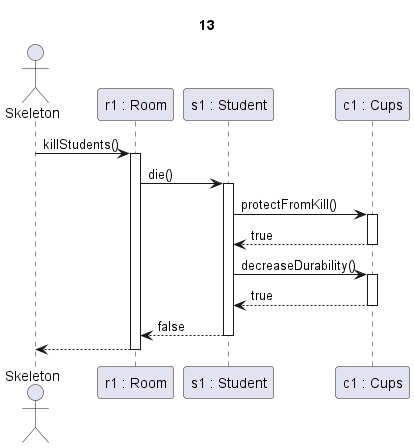

The diagram above was rendered by PlantUML. Its source (embedded in the PNG):
@startuml Cups+nem jár le az idő

title 13

actor Skeleton as sk
participant "r1 : Room" as r
participant "s1 : Student" as s
participant "c1 : Cups" as c

sk->r ++: killStudents()

r -> s ++: die()

s->c ++: protectFromKill()
c-->s --: true

s->c ++: decreaseDurability()
c-->s --: true

s-->r --: false

r-->sk --:

@enduml